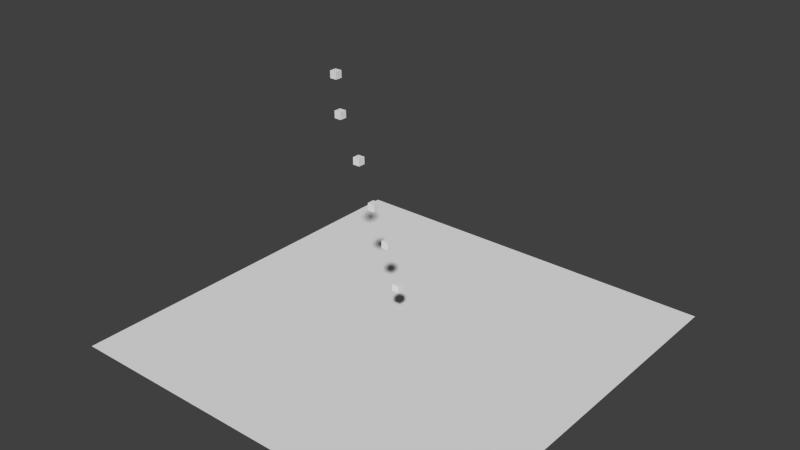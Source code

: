# Source: yhdistetytkuutiot.blend  (saved by Blender 2.66.0; exported with 4.5.12 LTS)
import bpy
from mathutils import Matrix  # noqa: F401  (used for matrix-valued properties, if any)

bpy.ops.wm.read_factory_settings(use_empty=True)
scene = bpy.context.scene
scene.name = 'Scene'

# ---- collections
col_collection_1 = bpy.data.collections.new('Collection 1'); scene.collection.children.link(col_collection_1)

# ---- world
world_world = bpy.data.worlds.new('World'); scene.world = world_world
world_world.color = (0.05088, 0.05088, 0.05088)
world_world.use_sun_shadow = False
world_world.sun_shadow_jitter_overblur = 0.0
world_world.cycles.sampling_method = 'MANUAL'
world_world.cycles.sample_map_resolution = 256

# ---- meshes
me_plane = bpy.data.meshes.new('Plane')
me_plane.from_pydata([(8.0, -8.0, 0.0), (-8.0, -8.0, 0.0), (8.0, 8.0, 0.0), (-8.0, 8.0, 0.0), (6.222, -8.0, 0.0), (4.444, -8.0, 0.0), (2.667, -8.0, 0.0), (0.8889, -8.0, 0.0), (-0.8889, -8.0, 0.0), (-2.667, -8.0, 0.0), (-4.444, -8.0, 0.0), (-6.222, -8.0, 0.0), (6.222, 8.0, 0.0), (4.444, 8.0, 0.0), (2.667, 8.0, 0.0), (0.8889, 8.0, 0.0), (-0.8889, 8.0, 0.0), (-2.667, 8.0, 0.0), (-4.444, 8.0, 0.0), (-6.222, 8.0, 0.0), (8.0, -6.222, 0.0), (8.0, -4.444, 0.0), (8.0, -2.667, 0.0), (8.0, -0.8889, 0.0), (8.0, 0.8889, 0.0), (8.0, 2.667, 0.0), (8.0, 4.444, 0.0), (8.0, 6.222, 0.0), (-8.0, 6.222, 0.0), (-8.0, 4.444, 0.0), (-8.0, 2.667, 0.0), (-8.0, 0.8889, 0.0), (-8.0, -0.8889, 0.0), (-8.0, -2.667, 0.0), (-8.0, -4.444, 0.0), (-8.0, -6.222, 0.0), (-6.222, -6.222, 0.0), (-6.222, -4.444, 0.0), (-6.222, -2.667, 0.0), (-6.222, -0.8889, 0.0), (-6.222, 0.8889, 0.0), (-6.222, 2.667, 0.0), (-6.222, 4.444, 0.0), (-6.222, 6.222, 0.0), (-4.444, -6.222, 0.0), (-4.444, -4.444, 0.0), (-4.444, -2.667, 0.0), (-4.444, -0.8889, 0.0), (-4.444, 0.8889, 0.0), (-4.444, 2.667, 0.0), (-4.444, 4.444, 0.0), (-4.444, 6.222, 0.0), (-2.667, -6.222, 0.0), (-2.667, -4.444, 0.0), (-2.667, -2.667, 0.0), (-2.667, -0.8889, 0.0), (-2.667, 0.8889, 0.0), (-2.667, 2.667, 0.0), (-2.667, 4.444, 0.0), (-2.667, 6.222, 0.0), (-0.8889, -6.222, 0.0), (-0.8889, -4.444, 0.0), (-0.8889, -2.667, 0.0), (-0.8889, -0.8889, 0.0), (-0.8889, 0.8889, 0.0), (-0.8889, 2.667, 0.0), (-0.8889, 4.444, 0.0), (-0.8889, 6.222, 0.0), (0.8889, -6.222, 0.0), (0.8889, -4.444, 0.0), (0.8889, -2.667, 0.0), (0.8889, -0.8889, 0.0), (0.8889, 0.8889, 0.0), (0.8889, 2.667, 0.0), (0.8889, 4.444, 0.0), (0.8889, 6.222, 0.0), (2.667, -6.222, 0.0), (2.667, -4.444, 0.0), (2.667, -2.667, 0.0), (2.667, -0.8889, 0.0), (2.667, 0.8889, 0.0), (2.667, 2.667, 0.0), (2.667, 4.444, 0.0), (2.667, 6.222, 0.0), (4.444, -6.222, 0.0), (4.444, -4.444, 0.0), (4.444, -2.667, 0.0), (4.444, -0.8889, 0.0), (4.444, 0.8889, 0.0), (4.444, 2.667, 0.0), (4.444, 4.444, 0.0), (4.444, 6.222, 0.0), (6.222, -6.222, 0.0), (6.222, -4.444, 0.0), (6.222, -2.667, 0.0), (6.222, -0.8889, 0.0), (6.222, 0.8889, 0.0), (6.222, 2.667, 0.0), (6.222, 4.444, 0.0), (6.222, 6.222, 0.0)], [], [(99, 27, 2, 12), (28, 43, 19, 3), (43, 51, 18, 19), (51, 59, 17, 18), (59, 67, 16, 17), (67, 75, 15, 16), (75, 83, 14, 15), (83, 91, 13, 14), (91, 99, 12, 13), (1, 11, 36, 35), (35, 36, 37, 34), (34, 37, 38, 33), (33, 38, 39, 32), (32, 39, 40, 31), (31, 40, 41, 30), (30, 41, 42, 29), (29, 42, 43, 28), (11, 10, 44, 36), (36, 44, 45, 37), (37, 45, 46, 38), (38, 46, 47, 39), (39, 47, 48, 40), (40, 48, 49, 41), (41, 49, 50, 42), (42, 50, 51, 43), (10, 9, 52, 44), (44, 52, 53, 45), (45, 53, 54, 46), (46, 54, 55, 47), (47, 55, 56, 48), (48, 56, 57, 49), (49, 57, 58, 50), (50, 58, 59, 51), (9, 8, 60, 52), (52, 60, 61, 53), (53, 61, 62, 54), (54, 62, 63, 55), (55, 63, 64, 56), (56, 64, 65, 57), (57, 65, 66, 58), (58, 66, 67, 59), (8, 7, 68, 60), (60, 68, 69, 61), (61, 69, 70, 62), (62, 70, 71, 63), (63, 71, 72, 64), (64, 72, 73, 65), (65, 73, 74, 66), (66, 74, 75, 67), (7, 6, 76, 68), (68, 76, 77, 69), (69, 77, 78, 70), (70, 78, 79, 71), (71, 79, 80, 72), (72, 80, 81, 73), (73, 81, 82, 74), (74, 82, 83, 75), (6, 5, 84, 76), (76, 84, 85, 77), (77, 85, 86, 78), (78, 86, 87, 79), (79, 87, 88, 80), (80, 88, 89, 81), (81, 89, 90, 82), (82, 90, 91, 83), (5, 4, 92, 84), (84, 92, 93, 85), (85, 93, 94, 86), (86, 94, 95, 87), (87, 95, 96, 88), (88, 96, 97, 89), (89, 97, 98, 90), (90, 98, 99, 91), (4, 0, 20, 92), (92, 20, 21, 93), (93, 21, 22, 94), (94, 22, 23, 95), (95, 23, 24, 96), (96, 24, 25, 97), (97, 25, 26, 98), (98, 26, 27, 99)])
me_plane.use_remesh_preserve_volume = False
me_plane.use_remesh_preserve_attributes = False
me_plane.use_mirror_vertex_groups = False
me_plane.update()
me_cube_005 = bpy.data.meshes.new('Cube.005')
me_cube_005.from_pydata([(-0.1502, -0.1502, -0.1502), (-0.1502, 0.1502, -0.1502), (0.1502, 0.1502, -0.1502), (0.1502, -0.1502, -0.1502), (-0.1502, -0.1502, 0.1502), (-0.1502, 0.1502, 0.1502), (0.1502, 0.1502, 0.1502), (0.1502, -0.1502, 0.1502)], [], [(4, 5, 1, 0), (5, 6, 2, 1), (6, 7, 3, 2), (7, 4, 0, 3), (0, 1, 2, 3), (7, 6, 5, 4)])
me_cube_005.use_remesh_preserve_volume = False
me_cube_005.use_remesh_preserve_attributes = False
me_cube_005.use_mirror_vertex_groups = False
me_cube_005.update()
me_cube_004 = bpy.data.meshes.new('Cube.004')
me_cube_004.from_pydata([(-0.1502, -0.1502, -0.1502), (-0.1502, 0.1502, -0.1502), (0.1502, 0.1502, -0.1502), (0.1502, -0.1502, -0.1502), (-0.1502, -0.1502, 0.1502), (-0.1502, 0.1502, 0.1502), (0.1502, 0.1502, 0.1502), (0.1502, -0.1502, 0.1502)], [], [(4, 5, 1, 0), (5, 6, 2, 1), (6, 7, 3, 2), (7, 4, 0, 3), (0, 1, 2, 3), (7, 6, 5, 4)])
me_cube_004.use_remesh_preserve_volume = False
me_cube_004.use_remesh_preserve_attributes = False
me_cube_004.use_mirror_vertex_groups = False
me_cube_004.update()
me_cube_003 = bpy.data.meshes.new('Cube.003')
me_cube_003.from_pydata([(-0.1502, -0.1502, -0.1502), (-0.1502, 0.1502, -0.1502), (0.1502, 0.1502, -0.1502), (0.1502, -0.1502, -0.1502), (-0.1502, -0.1502, 0.1502), (-0.1502, 0.1502, 0.1502), (0.1502, 0.1502, 0.1502), (0.1502, -0.1502, 0.1502)], [], [(4, 5, 1, 0), (5, 6, 2, 1), (6, 7, 3, 2), (7, 4, 0, 3), (0, 1, 2, 3), (7, 6, 5, 4)])
me_cube_003.use_remesh_preserve_volume = False
me_cube_003.use_remesh_preserve_attributes = False
me_cube_003.use_mirror_vertex_groups = False
me_cube_003.update()
me_cube_002 = bpy.data.meshes.new('Cube.002')
me_cube_002.from_pydata([(-0.1502, -0.1502, -0.1502), (-0.1502, 0.1502, -0.1502), (0.1502, 0.1502, -0.1502), (0.1502, -0.1502, -0.1502), (-0.1502, -0.1502, 0.1502), (-0.1502, 0.1502, 0.1502), (0.1502, 0.1502, 0.1502), (0.1502, -0.1502, 0.1502)], [], [(4, 5, 1, 0), (5, 6, 2, 1), (6, 7, 3, 2), (7, 4, 0, 3), (0, 1, 2, 3), (7, 6, 5, 4)])
me_cube_002.use_remesh_preserve_volume = False
me_cube_002.use_remesh_preserve_attributes = False
me_cube_002.use_mirror_vertex_groups = False
me_cube_002.update()
me_cube_001 = bpy.data.meshes.new('Cube.001')
me_cube_001.from_pydata([(-0.1502, -0.1502, -0.1502), (-0.1502, 0.1502, -0.1502), (0.1502, 0.1502, -0.1502), (0.1502, -0.1502, -0.1502), (-0.1502, -0.1502, 0.1502), (-0.1502, 0.1502, 0.1502), (0.1502, 0.1502, 0.1502), (0.1502, -0.1502, 0.1502)], [], [(4, 5, 1, 0), (5, 6, 2, 1), (6, 7, 3, 2), (7, 4, 0, 3), (0, 1, 2, 3), (7, 6, 5, 4)])
me_cube_001.use_remesh_preserve_volume = False
me_cube_001.use_remesh_preserve_attributes = False
me_cube_001.use_mirror_vertex_groups = False
me_cube_001.update()
me_cube = bpy.data.meshes.new('Cube')
me_cube.from_pydata([(-0.1502, -0.1502, -0.1502), (-0.1502, 0.1502, -0.1502), (0.1502, 0.1502, -0.1502), (0.1502, -0.1502, -0.1502), (-0.1502, -0.1502, 0.1502), (-0.1502, 0.1502, 0.1502), (0.1502, 0.1502, 0.1502), (0.1502, -0.1502, 0.1502)], [], [(4, 5, 1, 0), (5, 6, 2, 1), (6, 7, 3, 2), (7, 4, 0, 3), (0, 1, 2, 3), (7, 6, 5, 4)])
me_cube.use_remesh_preserve_volume = False
me_cube.use_remesh_preserve_attributes = False
me_cube.use_mirror_vertex_groups = False
me_cube.update()

# ---- objects
ob_plane = bpy.data.objects.new('Plane', me_plane)
ob_cube_005 = bpy.data.objects.new('Cube.005', me_cube_005)
ob_empty_004 = bpy.data.objects.new('Empty.004', None)
ob_cube_004 = bpy.data.objects.new('Cube.004', me_cube_004)
ob_empty_003 = bpy.data.objects.new('Empty.003', None)
ob_cube_003 = bpy.data.objects.new('Cube.003', me_cube_003)
ob_empty_002 = bpy.data.objects.new('Empty.002', None)
ob_cube_002 = bpy.data.objects.new('Cube.002', me_cube_002)
ob_empty_001 = bpy.data.objects.new('Empty.001', None)
ob_cube_001 = bpy.data.objects.new('Cube.001', me_cube_001)
ob_empty = bpy.data.objects.new('Empty', None)
ob_cube = bpy.data.objects.new('Cube', me_cube)

# ---- transforms, parenting, visibility, modifiers, constraints
ob_plane.location = (0.0, 0.0, 0.0)
ob_plane.lineart.crease_threshold = 0.0
ob_cube_005.location = (-4.244, 1.403, 8.747)
ob_cube_005.lineart.crease_threshold = 0.0
ob_empty_004.parent = ob_cube_005
ob_empty_004.matrix_parent_inverse = Matrix(((1.0, 0.0, 0.0, 4.115), (0.0, 1.0, 0.0, -1.372), (0.0, 0.0, 1.0, -6.909), (0.0, 0.0, 0.0, 1.0)))
ob_empty_004.location = (-4.09, 1.119, 6.864)
ob_empty_004.empty_display_type = 'ARROWS'
ob_empty_004.empty_image_offset = (0.0, 0.0)
ob_empty_004.lineart.crease_threshold = 0.0
ob_cube_004.location = (-3.594, 0.895, 7.486)
ob_cube_004.lineart.crease_threshold = 0.0
ob_empty_003.parent = ob_cube_004
ob_empty_003.matrix_parent_inverse = Matrix(((1.0, 0.0, 0.0, 3.465), (1.49e-08, 1.0, 0.0, -0.8647), (0.0, 0.0, 1.0, -5.648), (0.0, 0.0, 0.0, 1.0)))
ob_empty_003.location = (-3.452, 1.007, 5.578)
ob_empty_003.empty_display_type = 'ARROWS'
ob_empty_003.empty_image_offset = (0.0, 0.0)
ob_empty_003.lineart.crease_threshold = 0.0
ob_cube_003.location = (-2.609, 0.7658, 5.949)
ob_cube_003.lineart.crease_threshold = 0.0
ob_empty_002.parent = ob_cube_003
ob_empty_002.matrix_parent_inverse = Matrix(((1.0, 0.0, 0.0, 2.48), (0.0, 1.0, 0.0, -0.7355), (0.0, 0.0, 1.0, -4.11), (0.0, 0.0, 0.0, 1.0)))
ob_empty_002.location = (-2.474, 0.8032, 4.113)
ob_empty_002.empty_display_type = 'ARROWS'
ob_empty_002.empty_image_offset = (0.0, 0.0)
ob_empty_002.lineart.crease_threshold = 0.0
ob_cube_002.location = (-1.699, 0.5241, 4.458)
ob_cube_002.lineart.crease_threshold = 0.0
ob_empty_001.parent = ob_cube_002
ob_empty_001.matrix_parent_inverse = Matrix(((1.0, 0.0, 0.0, 1.571), (0.0, 1.0, 0.0, -0.4938), (0.0, 0.0, 1.0, -2.619), (0.0, 0.0, 0.0, 1.0)))
ob_empty_001.location = (-1.599, 0.4828, 2.588)
ob_empty_001.empty_display_type = 'ARROWS'
ob_empty_001.empty_image_offset = (0.0, 0.0)
ob_empty_001.lineart.crease_threshold = 0.0
ob_cube_001.location = (-0.9234, 0.3679, 3.215)
ob_cube_001.lineart.crease_threshold = 0.0
ob_empty.parent = ob_cube_001
ob_empty.matrix_parent_inverse = Matrix(((1.0, 0.0, 0.0, 0.7946), (0.0, 1.0, 0.0, -0.3376), (0.0, 0.0, 1.0, -1.376), (0.0, 0.0, 0.0, 1.0)))
ob_empty.location = (-0.7865, 0.303, 1.332)
ob_empty.empty_display_type = 'ARROWS'
ob_empty.empty_image_offset = (0.0, 0.0)
ob_empty.lineart.crease_threshold = 0.0
ob_cube.location = (-0.1288, 0.03031, 1.838)
ob_cube.lineart.crease_threshold = 0.0

# ---- collection membership
col_collection_1.objects.link(ob_plane)
col_collection_1.objects.link(ob_cube_005)
col_collection_1.objects.link(ob_empty_004)
col_collection_1.objects.link(ob_cube_004)
col_collection_1.objects.link(ob_empty_003)
col_collection_1.objects.link(ob_cube_003)
col_collection_1.objects.link(ob_empty_002)
col_collection_1.objects.link(ob_cube_002)
col_collection_1.objects.link(ob_empty_001)
col_collection_1.objects.link(ob_cube_001)
col_collection_1.objects.link(ob_empty)
col_collection_1.objects.link(ob_cube)

# ---- scene / render settings (as saved in the file)
scene.frame_start = 1; scene.frame_end = 250; scene.frame_set(1)
scene.render.engine = 'BLENDER_EEVEE_NEXT'
scene.render.image_settings.color_mode = 'RGB'
scene.render.image_settings.compression = 90
scene.render.resolution_percentage = 50
scene.render.dither_intensity = 0.0
scene.cycles.use_denoising = False
scene.cycles.samples = 10
scene.cycles.sampling_pattern = 'TABULATED_SOBOL'
scene.cycles.light_sampling_threshold = 0.0
scene.cycles.use_adaptive_sampling = False
scene.cycles.use_light_tree = False
scene.cycles.blur_glossy = 0.0
scene.cycles.volume_bounces = 1
scene.cycles.pixel_filter_type = 'GAUSSIAN'
scene.cycles.sample_clamp_indirect = 0.0
scene.view_settings.view_transform = 'Standard'
bpy.context.view_layer.update()

# ---- added for rendering (the .blend has no active camera and no usable light): camera, sun
cam_auto = bpy.data.cameras.new('AutoCamera')
cam_auto.lens = 50.0
cam_auto.sensor_width = 36.0
cam_auto.clip_end = 1000.0
ob_auto_camera = bpy.data.objects.new('AutoCamera', cam_auto)
scene.collection.objects.link(ob_auto_camera)
ob_auto_camera.location = (22.4958, -26.995, 22.4454)
ob_auto_camera.rotation_euler = (1.09748, -7.21219e-08, 0.694738)
scene.camera = ob_auto_camera
light_auto_sun = bpy.data.lights.new('AutoSun', 'SUN')
light_auto_sun.energy = 3.0
light_auto_sun.angle = 0.0523599
ob_auto_sun = bpy.data.objects.new('AutoSun', light_auto_sun)
scene.collection.objects.link(ob_auto_sun)
ob_auto_sun.rotation_euler = (0.872665, 0.174533, 0.523599)
bpy.context.view_layer.update()
